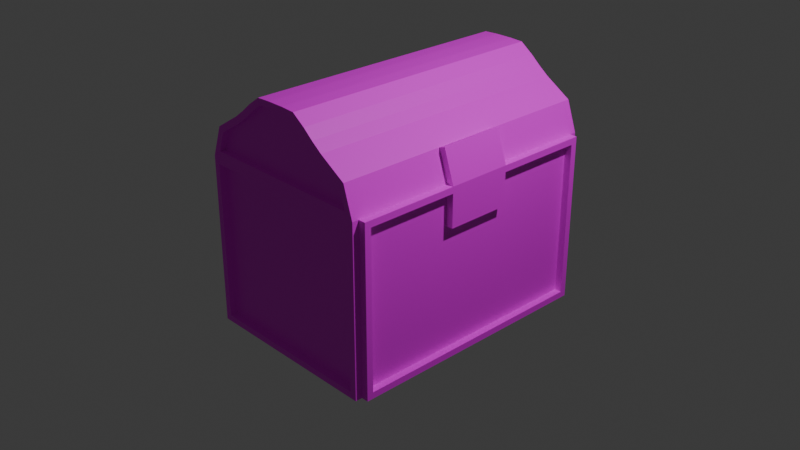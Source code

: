 # Source: Chest.blend  (saved by Blender 4.5.90; exported with 4.5.12 LTS)
import bpy
from mathutils import Matrix  # noqa: F401  (used for matrix-valued properties, if any)

bpy.ops.wm.read_factory_settings(use_empty=True)
scene = bpy.context.scene
scene.name = 'Scene'

# ---- collections
col_collection = bpy.data.collections.new('Collection'); scene.collection.children.link(col_collection)

# ---- images (referenced by path relative to the original .blend; pixels are not part of the script)
import os
ASSET_DIR = os.environ.get("B2B_ASSET_DIR", "")  # directory of the original .blend (textures are referenced by path, not embedded)
HERE = os.path.dirname(os.path.abspath(__file__))  # packed textures are extracted next to this script under _unpacked/

def load_image(name, relpath, width, height, colorspace="sRGB"):
    """Load a texture the original file referenced (path relative to the .blend, or extracted next to this script)."""
    p = next((c for c in (os.path.join(HERE, relpath), os.path.join(ASSET_DIR, relpath)) if relpath and os.path.exists(c)), "")
    if p:
        img = bpy.data.images.load(p, check_existing=True)
        img.name = name
    else:  # same state as the original file: an image datablock whose file is absent (Cycles renders it pink)
        img = bpy.data.images.new(name, width, height)
        img.source = "FILE"
        img.filepath = "//" + (relpath or name)
    img.colorspace_settings.name = colorspace
    return img
img_sandcastle_2_png = load_image('Sandcastle_2.png', 'Sandcastle_2.png', 1024, 1024, 'sRGB')

# ---- materials (node trees are filled in below, after node groups)
mat_material = bpy.data.materials.new('Material')
mat_material.alpha_threshold = 0.0
mat_material.roughness = 0.5
mat_material.line_color = (0.0, 0.0, 0.0, 1.0)

# ---- material node trees
mat_material.use_nodes = True; mat_material.node_tree.nodes.clear()
_N = mat_material.node_tree.nodes; _L = mat_material.node_tree.links
n0 = _N.new('ShaderNodeOutputMaterial'); n0.name = 'Material Output'; n0.location = (200, 100)
n1 = _N.new('ShaderNodeBsdfPrincipled'); n1.name = 'Principled BSDF'; n1.location = (-200, 100)
n1.inputs[3].default_value = 1.45
n2 = _N.new('ShaderNodeTexImage'); n2.name = 'Image Texture'; n2.location = (-490, 75)
n2.image = img_sandcastle_2_png
_L.new(n1.outputs[0], n0.inputs[0])
_L.new(n2.outputs[0], n1.inputs[0])
n0.is_active_output = True

# ---- world
world_world = bpy.data.worlds.new('World'); scene.world = world_world
world_world.use_nodes = True; world_world.node_tree.nodes.clear()
_N = world_world.node_tree.nodes; _L = world_world.node_tree.links
n0 = _N.new('ShaderNodeOutputWorld'); n0.name = 'World Output'; n0.location = (200, 100)
n1 = _N.new('ShaderNodeBackground'); n1.name = 'Background'; n1.location = (-200, 100)
n1.inputs[0].default_value = (0.05088, 0.05088, 0.05088, 1.0)
_L.new(n1.outputs[0], n0.inputs[0])
n0.is_active_output = True
world_world.color = (0.05088, 0.05088, 0.05088)
world_world.sun_shadow_jitter_overblur = 0.0

# ---- cameras
cam_camera = bpy.data.cameras.new('Camera')
cam_camera.clip_end = 100.0
cam_camera.ortho_scale = 7.314

# ---- lights
light_light = bpy.data.lights.new('Light', 'POINT')
light_light.energy = 1000.0
light_light.shadow_soft_size = 0.1

# ---- meshes
me_cube = bpy.data.meshes.new('Cube')
me_cube.from_pydata([(1.0, 1.34, 0.7506), (1.0, 1.34, -0.9303), (1.0, -1.34, 0.7506), (1.0, -1.34, -0.9303), (-1.0, 1.34, 0.7506), (-1.0, 1.34, -0.9303), (-1.0, -1.34, 0.7506), (-1.0, -1.34, -0.9303), (0.09184, -1.41, 1.604), (-0.09184, -1.41, 1.604), (0.09184, 1.41, 1.604), (-0.09184, 1.41, 1.604), (0.2476, -1.41, 1.597), (-0.2476, -1.41, 1.597), (0.2476, 1.41, 1.597), (-0.2476, 1.41, 1.597), (0.3865, -1.41, 1.498), (-0.3865, -1.41, 1.498), (0.3865, 1.41, 1.498), (-0.3865, 1.41, 1.498), (0.4947, -1.41, 1.406), (-0.4947, -1.41, 1.406), (0.4947, 1.41, 1.406), (-0.4947, 1.41, 1.406), (0.8905, -1.41, 1.145), (0.6068, -1.41, 1.321), (-0.6068, -1.41, 1.321), (-0.8905, -1.41, 1.145), (0.6068, 1.41, 1.321), (0.8905, 1.41, 1.145), (-0.8905, 1.41, 1.145), (-0.6068, 1.41, 1.321), (-0.9302, 1.41, -0.9302), (-0.9302, -1.41, -0.9302), (0.9302, 1.41, 0.7505), (0.9302, 1.41, -0.9302), (-0.9302, -1.41, 0.7505), (0.9302, -1.41, 0.7505), (0.9302, -1.41, -0.9302), (-0.9302, 1.41, 0.7505), (1.0, 1.41, -1.0), (-1.0, 1.41, -1.0), (1.0, 1.41, 0.8203), (-1.0, -1.41, -1.0), (-1.0, -1.41, 0.8203), (1.0, -1.41, 0.8203), (1.0, -1.41, -1.0), (-1.0, 1.41, 0.8203), (-1.0, 1.41, -1.0), (-1.0, -1.41, -1.0), (-1.0, -1.41, 0.8203), (-1.0, 1.41, 0.8203), (-1.0, 1.34, -0.9303), (-1.0, -1.34, -0.9303), (-1.0, -1.34, 0.7506), (-1.0, 1.34, 0.7506), (-1.077, 1.41, -1.0), (-1.077, -1.41, -1.0), (-1.077, -1.41, 0.8203), (-1.077, 1.41, 0.8203), (-1.077, 1.34, -0.9303), (-1.077, -1.34, -0.9303), (-1.077, -1.34, 0.7506), (-1.077, 1.34, 0.7506), (1.077, 1.41, 0.8203), (1.077, 1.41, -1.0), (1.077, -1.41, 0.8203), (1.077, -1.41, -1.0), (1.077, 1.34, 0.7506), (1.077, 1.34, -0.9303), (1.077, -1.34, 0.7506), (1.077, -1.34, -0.9303), (1.0, 1.487, -1.0), (-1.0, 1.487, -1.0), (0.9059, 1.481, 0.8878), (-0.9059, 1.481, 0.8878), (0.9302, 1.487, -0.9302), (-0.9302, 1.487, -0.9302), (0.9302, 1.487, 0.7505), (-0.9302, 1.487, 0.7505), (-1.0, -1.486, -1.0), (-0.9059, -1.481, 0.8878), (0.9059, -1.481, 0.8878), (1.0, -1.486, -1.0), (-0.9302, -1.486, -0.9302), (-0.9302, -1.486, 0.7505), (0.9302, -1.486, 0.7505), (0.9302, -1.486, -0.9302), (0.09039, -1.477, 1.537), (-0.09039, -1.477, 1.537), (0.09039, 1.477, 1.537), (-0.09039, 1.477, 1.537), (0.2246, -1.477, 1.531), (-0.2246, -1.477, 1.531), (0.2246, 1.477, 1.531), (-0.2246, 1.477, 1.531), (0.3449, -1.477, 1.445), (-0.3449, -1.477, 1.445), (0.3449, 1.477, 1.445), (-0.3449, 1.477, 1.445), (0.4524, -1.477, 1.353), (-0.4524, -1.477, 1.353), (0.4524, 1.477, 1.353), (-0.4524, 1.477, 1.353), (0.5685, -1.477, 1.265), (0.8343, -1.477, 1.1), (0.8343, 1.477, 1.1), (0.5685, 1.477, 1.265), (-0.5685, 1.477, 1.265), (-0.8343, 1.477, 1.1), (-0.8343, -1.477, 1.1), (-0.5685, -1.477, 1.265), (-1.0, 1.482, 0.8203), (1.0, 1.482, 0.8203), (1.0, -1.482, 0.8203), (-1.0, -1.482, 0.8203), (0.09184, -1.477, 1.604), (-0.09184, -1.477, 1.604), (0.09184, 1.477, 1.604), (-0.09184, 1.477, 1.604), (0.2476, -1.477, 1.597), (-0.2476, -1.477, 1.597), (0.2476, 1.477, 1.597), (-0.2476, 1.477, 1.597), (0.3865, -1.477, 1.498), (-0.3865, -1.477, 1.498), (0.3865, 1.477, 1.498), (-0.3865, 1.477, 1.498), (0.4947, -1.477, 1.406), (-0.4947, -1.477, 1.406), (0.4947, 1.477, 1.406), (-0.4947, 1.477, 1.406), (0.6068, -1.477, 1.321), (0.8905, -1.477, 1.145), (0.8905, 1.477, 1.145), (0.6068, 1.477, 1.321), (-0.6068, 1.477, 1.321), (-0.8905, 1.477, 1.145), (-0.8905, -1.477, 1.145), (-0.6068, -1.477, 1.321), (-0.9059, 1.413, 0.8873), (0.9059, 1.413, 0.8873), (0.9059, -1.413, 0.8873), (-0.9059, -1.413, 0.8873), (0.09039, -1.41, 1.536), (-0.09039, -1.41, 1.536), (0.09039, 1.41, 1.536), (-0.09039, 1.41, 1.536), (0.2246, -1.41, 1.53), (-0.2246, -1.41, 1.53), (0.2246, 1.41, 1.53), (-0.2246, 1.41, 1.53), (0.3449, -1.41, 1.444), (-0.3449, -1.41, 1.444), (0.3449, 1.41, 1.444), (-0.3449, 1.41, 1.444), (0.4524, -1.41, 1.353), (-0.4524, -1.41, 1.353), (0.4524, 1.41, 1.353), (-0.4524, 1.41, 1.353), (0.5685, -1.41, 1.265), (0.8343, -1.409, 1.1), (0.8343, 1.409, 1.1), (0.5685, 1.41, 1.265), (-0.5685, 1.41, 1.265), (-0.8343, 1.409, 1.1), (-0.8343, -1.409, 1.1), (-0.5685, -1.41, 1.265), (1.0, -0.3452, 0.8203), (0.8905, -0.3452, 1.145), (1.0, 0.3596, 0.8203), (0.8905, 0.3596, 1.145), (1.077, -0.3452, 0.8203), (1.077, 0.3596, 0.8203), (0.9585, -0.3452, 1.168), (0.9585, 0.3596, 1.168), (1.077, -0.3466, 0.7506), (1.077, 0.3596, 0.7506), (1.0, -0.3467, 0.7506), (1.0, 0.3604, 0.7506), (1.077, -0.3466, 0.397), (1.0, -0.3467, 0.397), (1.0, 0.3604, 0.397), (1.077, 0.3596, 0.397)], [], [(38, 37, 36, 33), (7, 6, 4, 5), (41, 40, 46, 43), (1, 0, 179, 178, 2, 3), (32, 39, 34, 35), (10, 11, 9, 8), (10, 8, 12, 14), (9, 11, 15, 13), (16, 18, 14, 12), (19, 17, 13, 15), (20, 22, 18, 16), (23, 21, 17, 19), (24, 169, 171, 29, 28, 25), (30, 27, 26, 31), (16, 12, 120, 124), (25, 28, 22, 20), (168, 169, 24, 45), (27, 30, 47, 44), (31, 26, 21, 23), (44, 47, 51, 50), (46, 40, 65, 67), (41, 43, 49, 48), (2, 178, 176, 70), (7, 5, 52, 53), (40, 42, 64, 65), (6, 7, 53, 54), (1, 3, 71, 69), (41, 47, 112, 73), (34, 39, 79, 78), (44, 43, 80, 115), (37, 38, 87, 86), (32, 35, 76, 77), (36, 37, 86, 85), (33, 36, 85, 84), (42, 40, 72, 113), (53, 52, 60, 61), (52, 55, 63, 60), (49, 50, 58, 57), (50, 51, 59, 58), (47, 41, 48, 51), (43, 44, 50, 49), (4, 6, 54, 55), (5, 4, 55, 52), (61, 60, 56, 57), (62, 61, 57, 58), (60, 63, 59, 56), (63, 62, 58, 59), (51, 48, 56, 59), (48, 49, 57, 56), (55, 54, 62, 63), (54, 53, 61, 62), (68, 69, 65, 64), (71, 70, 66, 67), (70, 176, 172, 66), (69, 71, 67, 65), (3, 2, 70, 71), (0, 1, 69, 68), (29, 171, 170, 42), (45, 46, 67, 66), (77, 76, 72, 73), (76, 78, 113, 72), (79, 77, 73, 112), (78, 79, 112, 113), (35, 34, 78, 76), (40, 41, 73, 72), (47, 42, 113, 112), (39, 32, 77, 79), (84, 85, 115, 80), (86, 87, 83, 114), (85, 86, 114, 115), (87, 84, 80, 83), (43, 46, 83, 80), (38, 33, 84, 87), (45, 44, 115, 114), (46, 45, 114, 83), (93, 97, 153, 149), (102, 107, 163, 158), (30, 31, 136, 137), (13, 17, 125, 121), (14, 18, 126, 122), (26, 27, 138, 139), (19, 15, 123, 127), (8, 9, 117, 116), (11, 10, 118, 119), (27, 44, 115, 138), (45, 24, 133, 114), (20, 16, 124, 128), (25, 20, 128, 132), (17, 21, 129, 125), (12, 8, 116, 120), (21, 26, 139, 129), (18, 22, 130, 126), (9, 13, 121, 117), (22, 28, 135, 130), (23, 19, 127, 131), (10, 14, 122, 118), (29, 42, 113, 134), (24, 25, 132, 133), (15, 11, 119, 123), (47, 30, 137, 112), (31, 23, 131, 136), (28, 29, 134, 135), (75, 74, 113, 112), (82, 81, 115, 114), (89, 88, 116, 117), (90, 91, 119, 118), (88, 92, 120, 116), (93, 89, 117, 121), (94, 90, 118, 122), (91, 95, 123, 119), (92, 96, 124, 120), (97, 93, 121, 125), (98, 94, 122, 126), (95, 99, 127, 123), (96, 100, 128, 124), (101, 97, 125, 129), (102, 98, 126, 130), (99, 103, 131, 127), (104, 105, 133, 132), (106, 107, 135, 134), (108, 109, 137, 136), (110, 111, 139, 138), (100, 104, 132, 128), (111, 101, 129, 139), (107, 102, 130, 135), (103, 108, 136, 131), (81, 110, 138, 115), (109, 75, 112, 137), (105, 82, 114, 133), (74, 106, 134, 113), (143, 142, 161, 160, 156, 152, 148, 144, 145, 149, 153, 157, 167, 166), (141, 140, 165, 164, 159, 155, 151, 147, 146, 150, 154, 158, 163, 162), (108, 103, 159, 164), (94, 98, 154, 150), (110, 81, 143, 166), (99, 95, 151, 155), (75, 109, 165, 140), (100, 96, 152, 156), (82, 105, 161, 142), (97, 101, 157, 153), (74, 75, 140, 141), (106, 74, 141, 162), (98, 102, 158, 154), (81, 82, 142, 143), (103, 99, 155, 159), (88, 89, 145, 144), (105, 104, 160, 161), (91, 90, 146, 147), (107, 106, 162, 163), (92, 88, 144, 148), (109, 108, 164, 165), (89, 93, 149, 145), (111, 110, 166, 167), (90, 94, 150, 146), (104, 100, 156, 160), (95, 91, 147, 151), (101, 111, 167, 157), (96, 92, 148, 152), (170, 171, 175, 173), (42, 170, 173, 64), (173, 170, 168, 172), (173, 175, 174, 172), (169, 168, 172, 174), (171, 169, 174, 175), (172, 176, 177, 173), (173, 177, 68, 64), (176, 178, 181, 180), (177, 179, 0, 68), (180, 181, 182, 183), (179, 177, 183, 182), (177, 176, 180, 183), (178, 179, 182, 181), (172, 168, 45, 66)])
_uv = me_cube.uv_layers.new(name='UVMap')
_uv.uv.foreach_set('vector', [0.03015, 0.7871, 0.1957, 0.7871, 0.1957, 0.9703, 0.03015, 0.9703, 0.3186, 0.7035, 0.4841, 0.7035, 0.4841, 0.9674, 0.3186, 0.9674, 0.4413, 0.2937, 0.2443, 0.2937, 0.2443, 0.016, 0.4413, 0.016, 0.3004, 0.849, 0.1354, 0.849, 0.1354, 0.7526, 0.1354, 0.6829, 0.1354, 0.5851, 0.3004, 0.5851, 0.1389, 0.7713, 0.3044, 0.7713, 0.3044, 0.9545, 0.1389, 0.9545, 0.1259, 0.5976, 0.144, 0.5976, 0.144, 0.8752, 0.1259, 0.8752, 0.1259, 0.5976, 0.1259, 0.8752, 0.1105, 0.8752, 0.1105, 0.5976, 0.144, 0.8752, 0.144, 0.5976, 0.1593, 0.5976, 0.1593, 0.8752, 0.09697, 0.8752, 0.09697, 0.5976, 0.1105, 0.5976, 0.1105, 0.8752, 0.1731, 0.5976, 0.1731, 0.8752, 0.1593, 0.8752, 0.1593, 0.5976, 0.08641, 0.8752, 0.08641, 0.5976, 0.09697, 0.5976, 0.09697, 0.8752, 0.1838, 0.5976, 0.1838, 0.8752, 0.1731, 0.8752, 0.1731, 0.5976, 0.04772, 0.8752, 0.04772, 0.7704, 0.04772, 0.701, 0.04772, 0.5976, 0.07547, 0.5976, 0.07547, 0.8752, 0.2231, 0.5976, 0.2231, 0.8752, 0.195, 0.8752, 0.195, 0.5976, 0.1001, 0.4443, 0.1136, 0.4443, 0.1136, 0.4509, 0.1001, 0.4509, 0.07547, 0.8752, 0.07547, 0.5976, 0.08641, 0.5976, 0.08641, 0.8752, 0.3713, 0.686, 0.3714, 0.6534, 0.4762, 0.6536, 0.4761, 0.6863, 0.3625, 0.5648, 0.3625, 0.8424, 0.3303, 0.8424, 0.3303, 0.5648, 0.195, 0.5976, 0.195, 0.8752, 0.1838, 0.8752, 0.1838, 0.5976, 0.5053, 0.8572, 0.5053, 0.8572, 0.5053, 0.8572, 0.5053, 0.8572, 0.2443, 0.016, 0.2443, 0.2937, 0.2367, 0.2937, 0.2367, 0.016, 0.5053, 0.8572, 0.5053, 0.8572, 0.5053, 0.8572, 0.5053, 0.8572, 0.3377, 0.3115, 0.3377, 0.4093, 0.3301, 0.4093, 0.3301, 0.3115, 0.5222, 0.8572, 0.5222, 0.8572, 0.5222, 0.8572, 0.5222, 0.8572, 0.3402, 0.3601, 0.3402, 0.1808, 0.3478, 0.1808, 0.3478, 0.3601, 0.5222, 0.8572, 0.5222, 0.8572, 0.5222, 0.8572, 0.5222, 0.8572, 0.153, 0.1352, 0.153, 0.3991, 0.1454, 0.3991, 0.1454, 0.1352, 0.008449, 0.2937, 0.1877, 0.2937, 0.1877, 0.3007, 0.008449, 0.3012, 0.1854, 0.2927, 0.1854, 0.1095, 0.193, 0.1095, 0.193, 0.2927, 0.1877, 0.016, 0.008449, 0.016, 0.008449, 0.008449, 0.1877, 0.008917, 0.1566, 0.2307, 0.1566, 0.3962, 0.149, 0.3962, 0.149, 0.2307, 0.1029, 0.271, 0.1029, 0.08781, 0.1105, 0.08781, 0.1105, 0.271, 0.0481, 0.1018, 0.0481, 0.285, 0.04055, 0.285, 0.04055, 0.1018, 0.08942, 0.4562, 0.08942, 0.2912, 0.09697, 0.2912, 0.09697, 0.4562, 0.4622, 0.02128, 0.4627, 0.2, 0.4551, 0.2, 0.4551, 0.0213, 0.03741, 0.477, 0.03741, 0.2131, 0.04496, 0.2131, 0.04496, 0.477, 0.05671, 0.4133, 0.05671, 0.2478, 0.06426, 0.2478, 0.06426, 0.4133, 0.2996, 0.3213, 0.2996, 0.1421, 0.3071, 0.1421, 0.3071, 0.3213, 0.1368, 0.3297, 0.1368, 0.05201, 0.1444, 0.05201, 0.1444, 0.3297, 0.5053, 0.8572, 0.5053, 0.8572, 0.5053, 0.8572, 0.5053, 0.8572, 0.5053, 0.8572, 0.5053, 0.8572, 0.5053, 0.8572, 0.5053, 0.8572, 0.5222, 0.8572, 0.5222, 0.8572, 0.5222, 0.8572, 0.5222, 0.8572, 0.5222, 0.8572, 0.5222, 0.8572, 0.5222, 0.8572, 0.5222, 0.8572, 0.06965, 0.1626, 0.06965, 0.4265, 0.06279, 0.4334, 0.06279, 0.1557, 0.2351, 0.1626, 0.06965, 0.1626, 0.06279, 0.1557, 0.242, 0.1557, 0.06965, 0.4265, 0.2351, 0.4265, 0.242, 0.4334, 0.06279, 0.4334, 0.2351, 0.4265, 0.2351, 0.1626, 0.242, 0.1557, 0.242, 0.4334, 0.3795, 0.179, 0.3795, 0.3582, 0.3719, 0.3582, 0.3719, 0.179, 0.2189, 0.2975, 0.2189, 0.01984, 0.2264, 0.01984, 0.2264, 0.2975, 0.4539, 0.4662, 0.4539, 0.2023, 0.4614, 0.2023, 0.4614, 0.4662, 0.129, 0.1718, 0.129, 0.3374, 0.1215, 0.3374, 0.1215, 0.1718, 0.258, 0.06238, 0.093, 0.06238, 0.08615, 0.05551, 0.2649, 0.05551, 0.093, 0.3263, 0.258, 0.3263, 0.2649, 0.3332, 0.08615, 0.3332, 0.258, 0.3263, 0.258, 0.2285, 0.2649, 0.2283, 0.2649, 0.3332, 0.093, 0.06238, 0.093, 0.3263, 0.08615, 0.3332, 0.08615, 0.05551, 0.1935, 0.3451, 0.1935, 0.1796, 0.201, 0.1796, 0.201, 0.3451, 0.2546, 0.1495, 0.2546, 0.315, 0.247, 0.315, 0.247, 0.1495, 0.38, 0.5901, 0.4834, 0.5898, 0.4835, 0.6225, 0.3801, 0.6228, 0.08616, 0.1855, 0.08616, 0.3647, 0.0786, 0.3647, 0.0786, 0.1855, 0.2557, 0.4751, 0.439, 0.4751, 0.4458, 0.482, 0.2489, 0.482, 0.439, 0.4751, 0.439, 0.3096, 0.4458, 0.3027, 0.4458, 0.482, 0.2557, 0.3096, 0.2557, 0.4751, 0.2489, 0.482, 0.2489, 0.3027, 0.439, 0.3096, 0.2557, 0.3096, 0.2489, 0.3027, 0.4458, 0.3027, 0.1807, 0.2266, 0.1807, 0.06111, 0.1882, 0.06111, 0.1882, 0.2266, 0.2443, 0.2937, 0.4413, 0.2937, 0.4413, 0.3012, 0.2443, 0.3012, 0.9515, 0.2054, 0.9515, 0.008449, 0.9586, 0.008449, 0.9586, 0.2054, 0.1469, 0.1129, 0.1469, 0.2779, 0.1394, 0.2779, 0.1394, 0.1129, 0.3724, 0.4189, 0.3724, 0.2534, 0.3792, 0.2465, 0.3792, 0.4258, 0.1892, 0.2534, 0.1892, 0.4189, 0.1823, 0.4258, 0.1823, 0.2465, 0.3724, 0.2534, 0.1892, 0.2534, 0.1823, 0.2465, 0.3792, 0.2465, 0.1892, 0.4189, 0.3724, 0.4189, 0.3792, 0.4258, 0.1823, 0.4258, 0.4413, 0.016, 0.2443, 0.016, 0.2443, 0.008449, 0.4413, 0.008449, 0.164, 0.08471, 0.164, 0.2679, 0.1565, 0.2679, 0.1565, 0.08471, 0.9598, 0.5976, 0.9598, 0.7945, 0.9527, 0.7945, 0.9527, 0.5976, 0.3439, 0.2605, 0.3443, 0.08174, 0.3514, 0.08176, 0.3514, 0.2605, 0.2305, 0.1576, 0.2306, 0.1458, 0.2372, 0.1458, 0.2372, 0.1576, 0.3144, 0.3049, 0.3144, 0.3163, 0.3077, 0.3163, 0.3077, 0.3049, 0.1906, 0.3247, 0.1624, 0.3247, 0.1624, 0.3181, 0.1906, 0.3181, 0.1624, 0.4443, 0.1762, 0.4443, 0.1762, 0.4509, 0.1624, 0.4509, 0.07799, 0.3247, 0.06442, 0.3247, 0.06442, 0.3181, 0.07799, 0.3181, 0.1981, 0.4443, 0.2262, 0.4443, 0.2262, 0.4509, 0.1981, 0.4509, 0.1405, 0.3247, 0.1268, 0.3247, 0.1268, 0.3181, 0.1405, 0.3181, 0.129, 0.4443, 0.1471, 0.4443, 0.1471, 0.4509, 0.129, 0.4509, 0.1114, 0.3247, 0.09332, 0.3247, 0.09332, 0.3181, 0.1114, 0.3181, 0.2198, 0.016, 0.1877, 0.016, 0.1877, 0.008917, 0.2198, 0.009385, 0.3443, 0.08174, 0.3444, 0.04906, 0.351, 0.04907, 0.3514, 0.08176, 0.08951, 0.4443, 0.1001, 0.4443, 0.1001, 0.4509, 0.08951, 0.4509, 0.07857, 0.4443, 0.08951, 0.4443, 0.08951, 0.4509, 0.07857, 0.4509, 0.1762, 0.4443, 0.1869, 0.4443, 0.1869, 0.4509, 0.1762, 0.4509, 0.1136, 0.4443, 0.129, 0.4443, 0.129, 0.4509, 0.1136, 0.4509, 0.1869, 0.4443, 0.1981, 0.4443, 0.1981, 0.4509, 0.1869, 0.4509, 0.06442, 0.3247, 0.05386, 0.3247, 0.05386, 0.3181, 0.06442, 0.3181, 0.1471, 0.4443, 0.1624, 0.4443, 0.1624, 0.4509, 0.1471, 0.4509, 0.05386, 0.3247, 0.04291, 0.3247, 0.04291, 0.3181, 0.05386, 0.3181, 0.1513, 0.3247, 0.1405, 0.3247, 0.1405, 0.3181, 0.1513, 0.3181, 0.09332, 0.3247, 0.07799, 0.3247, 0.07799, 0.3181, 0.09332, 0.3181, 0.05443, 0.1979, 0.05452, 0.2306, 0.04743, 0.2306, 0.04782, 0.1979, 0.05082, 0.4443, 0.07857, 0.4443, 0.07857, 0.4509, 0.05082, 0.4509, 0.1268, 0.3247, 0.1114, 0.3247, 0.1114, 0.3181, 0.1268, 0.3181, 0.1877, 0.2937, 0.2198, 0.2937, 0.2198, 0.3003, 0.1877, 0.3007, 0.1624, 0.3247, 0.1513, 0.3247, 0.1513, 0.3181, 0.1624, 0.3181, 0.04291, 0.3247, 0.01517, 0.3247, 0.01517, 0.3181, 0.04291, 0.3181, 0.2597, 0.4092, 0.4381, 0.4092, 0.4474, 0.4159, 0.2504, 0.4159, 0.2536, 0.3887, 0.432, 0.3887, 0.4413, 0.3953, 0.2443, 0.3953, 0.3517, 0.3248, 0.3339, 0.3248, 0.3337, 0.3181, 0.3518, 0.3181, 0.3578, 0.3453, 0.34, 0.3453, 0.3399, 0.3387, 0.358, 0.3387, 0.3339, 0.3248, 0.3207, 0.3253, 0.3184, 0.3188, 0.3337, 0.3181, 0.3649, 0.3253, 0.3517, 0.3248, 0.3518, 0.3181, 0.3672, 0.3188, 0.371, 0.3459, 0.3578, 0.3453, 0.358, 0.3387, 0.3733, 0.3393, 0.34, 0.3453, 0.3268, 0.3459, 0.3245, 0.3393, 0.3399, 0.3387, 0.3207, 0.3253, 0.3088, 0.3338, 0.3047, 0.3286, 0.3184, 0.3188, 0.3767, 0.3338, 0.3649, 0.3253, 0.3672, 0.3188, 0.3808, 0.3286, 0.3829, 0.3543, 0.371, 0.3459, 0.3733, 0.3393, 0.387, 0.3491, 0.3268, 0.3459, 0.3149, 0.3543, 0.3108, 0.3491, 0.3245, 0.3393, 0.3088, 0.3338, 0.2982, 0.3428, 0.2941, 0.3376, 0.3047, 0.3286, 0.3873, 0.3428, 0.3767, 0.3338, 0.3808, 0.3286, 0.3915, 0.3376, 0.3935, 0.3634, 0.3829, 0.3543, 0.387, 0.3491, 0.3976, 0.3582, 0.3149, 0.3543, 0.3044, 0.3634, 0.3002, 0.3582, 0.3108, 0.3491, 0.2868, 0.3515, 0.2606, 0.3678, 0.2551, 0.3634, 0.283, 0.346, 0.4311, 0.3883, 0.4049, 0.372, 0.4087, 0.3665, 0.4366, 0.3839, 0.2929, 0.372, 0.2667, 0.3883, 0.2612, 0.3839, 0.2891, 0.3665, 0.4249, 0.3678, 0.3988, 0.3515, 0.4025, 0.346, 0.4305, 0.3634, 0.2982, 0.3428, 0.2868, 0.3515, 0.283, 0.346, 0.2941, 0.3376, 0.3988, 0.3515, 0.3873, 0.3428, 0.3915, 0.3376, 0.4025, 0.346, 0.4049, 0.372, 0.3935, 0.3634, 0.3976, 0.3582, 0.4087, 0.3665, 0.3044, 0.3634, 0.2929, 0.372, 0.2891, 0.3665, 0.3002, 0.3582, 0.432, 0.3887, 0.4249, 0.3678, 0.4305, 0.3634, 0.4413, 0.3953, 0.2667, 0.3883, 0.2597, 0.4092, 0.2504, 0.4159, 0.2612, 0.3839, 0.2606, 0.3678, 0.2536, 0.3887, 0.2443, 0.3953, 0.2551, 0.3634, 0.4381, 0.4092, 0.4311, 0.3883, 0.4366, 0.3839, 0.4474, 0.4159, 0.3719, 0.6812, 0.3719, 0.8597, 0.351, 0.8526, 0.3347, 0.8264, 0.326, 0.815, 0.317, 0.8044, 0.3086, 0.7926, 0.308, 0.7794, 0.308, 0.7615, 0.3086, 0.7483, 0.317, 0.7365, 0.326, 0.7259, 0.3347, 0.7145, 0.351, 0.6883, 0.2388, 0.7527, 0.2388, 0.5743, 0.2597, 0.5813, 0.2759, 0.6075, 0.2846, 0.6189, 0.2936, 0.6295, 0.3021, 0.6414, 0.3026, 0.6546, 0.3026, 0.6724, 0.3021, 0.6856, 0.2936, 0.6975, 0.2846, 0.7081, 0.2759, 0.7195, 0.2597, 0.7457, 0.3144, 0.2043, 0.3144, 0.2158, 0.3077, 0.2158, 0.3077, 0.2043, 0.3144, 0.2824, 0.3144, 0.2943, 0.3077, 0.2943, 0.3077, 0.2824, 0.1939, 0.3534, 0.1939, 0.3737, 0.1872, 0.3737, 0.1872, 0.3534, 0.3144, 0.2264, 0.3144, 0.2382, 0.3077, 0.2382, 0.3077, 0.2264, 0.2225, 0.3861, 0.2225, 0.3658, 0.2292, 0.3658, 0.2292, 0.3861, 0.2306, 0.2243, 0.2306, 0.2137, 0.2372, 0.2137, 0.2372, 0.2243, 0.3824, 0.1925, 0.3824, 0.1718, 0.3891, 0.1717, 0.3891, 0.1925, 0.2306, 0.1458, 0.2306, 0.1352, 0.2372, 0.1352, 0.2372, 0.1458, 0.3198, 0.103, 0.3198, 0.2815, 0.3132, 0.2815, 0.3132, 0.103, 0.341, 0.2271, 0.341, 0.2478, 0.3343, 0.2478, 0.3343, 0.227, 0.3144, 0.2943, 0.3144, 0.3049, 0.3077, 0.3049, 0.3077, 0.2943, 0.3585, 0.2489, 0.3585, 0.07046, 0.3652, 0.07046, 0.3652, 0.2489, 0.3144, 0.2158, 0.3144, 0.2264, 0.3077, 0.2264, 0.3077, 0.2158, 0.4026, 0.4227, 0.4026, 0.4049, 0.4093, 0.4049, 0.4093, 0.4227, 0.2306, 0.2619, 0.2306, 0.2357, 0.2372, 0.2357, 0.2372, 0.2619, 0.3144, 0.2514, 0.3144, 0.2692, 0.3077, 0.2692, 0.3077, 0.2514, 0.3144, 0.3163, 0.3144, 0.3425, 0.3077, 0.3425, 0.3077, 0.3163, 0.4026, 0.4359, 0.4026, 0.4227, 0.4093, 0.4227, 0.4093, 0.4359, 0.3144, 0.1782, 0.3144, 0.2043, 0.3077, 0.2043, 0.3077, 0.1782, 0.4026, 0.4049, 0.4026, 0.3917, 0.4093, 0.3917, 0.4093, 0.4049, 0.2306, 0.1237, 0.2306, 0.09755, 0.2372, 0.09755, 0.2372, 0.1237, 0.3144, 0.2692, 0.3144, 0.2824, 0.3077, 0.2824, 0.3077, 0.2692, 0.2306, 0.2357, 0.2306, 0.2243, 0.2372, 0.2243, 0.2372, 0.2357, 0.3144, 0.2382, 0.3144, 0.2514, 0.3077, 0.2514, 0.3077, 0.2382, 0.2306, 0.1352, 0.2306, 0.1237, 0.2372, 0.1237, 0.2372, 0.1352, 0.2306, 0.2137, 0.2305, 0.2018, 0.2372, 0.2018, 0.2372, 0.2137, 0.7295, 0.4072, 0.7296, 0.3735, 0.7367, 0.3735, 0.7367, 0.4096, 0.215, 0.3181, 0.215, 0.4215, 0.2075, 0.4215, 0.2075, 0.3181, 0.2075, 0.4215, 0.215, 0.4215, 0.215, 0.491, 0.2075, 0.491, 0.6307, 0.114, 0.6657, 0.114, 0.6657, 0.1834, 0.6307, 0.1834, 0.7039, 0.3735, 0.704, 0.4072, 0.6968, 0.4096, 0.6968, 0.3735, 0.5748, 0.3367, 0.5748, 0.4061, 0.5681, 0.4061, 0.5681, 0.3367, 0.6307, 0.1834, 0.6239, 0.1835, 0.6239, 0.114, 0.6307, 0.114, 0.2649, 0.1589, 0.258, 0.1589, 0.258, 0.06238, 0.2649, 0.05551, 0.778, 0.3735, 0.7856, 0.3735, 0.7856, 0.4083, 0.778, 0.4083, 0.4104, 0.1844, 0.4179, 0.1844, 0.4179, 0.2809, 0.4104, 0.2809, 0.8511, 0.334, 0.8586, 0.334, 0.8586, 0.4036, 0.8511, 0.4036, 0.7536, 0.3735, 0.7611, 0.3735, 0.7611, 0.4083, 0.7536, 0.4083, 0.6239, 0.114, 0.6239, 0.1835, 0.5892, 0.1835, 0.5892, 0.114, 0.04326, 0.826, 0.04326, 0.8957, 0.008449, 0.8957, 0.008449, 0.826, 0.1098, 0.3204, 0.1173, 0.3204, 0.1173, 0.4253, 0.1098, 0.4253])
me_cube.materials.append(mat_material)
me_cube.use_mirror_vertex_groups = False
me_cube.update()

# ---- objects
ob_cube = bpy.data.objects.new('Cube', me_cube)
ob_light = bpy.data.objects.new('Light', light_light)
ob_camera = bpy.data.objects.new('Camera', cam_camera)

# ---- transforms, parenting, visibility, modifiers, constraints
ob_cube.location = (0.0, 0.0, 0.0)
ob_cube.lock_rotations_4d = False
ob_cube.empty_display_type = 'ARROWS'
ob_cube.lineart.crease_threshold = 0.0
ob_light.location = (4.076, 1.005, 5.904)
ob_light.rotation_euler = (0.6503, 0.05522, 1.866)
ob_light.lock_rotations_4d = False
ob_light.empty_display_type = 'ARROWS'
ob_light.color = (0.0, 0.0, 0.0, 0.0)
ob_light.lineart.crease_threshold = 0.0
ob_camera.location = (7.359, -6.926, 4.958)
ob_camera.rotation_euler = (1.109, 0.0, 0.8149)
ob_camera.lock_rotations_4d = False
ob_camera.empty_display_type = 'ARROWS'
ob_camera.color = (0.0, 0.0, 0.0, 0.0)
ob_camera.display_type = 'WIRE'
ob_camera.lineart.crease_threshold = 0.0

# ---- collection membership
col_collection.objects.link(ob_cube)
col_collection.objects.link(ob_light)
col_collection.objects.link(ob_camera)

# ---- scene / render settings (as saved in the file)
scene.camera = ob_camera
scene.frame_start = 1; scene.frame_end = 250; scene.frame_set(1)
scene.render.engine = 'BLENDER_EEVEE_NEXT'
bpy.context.view_layer.update()
